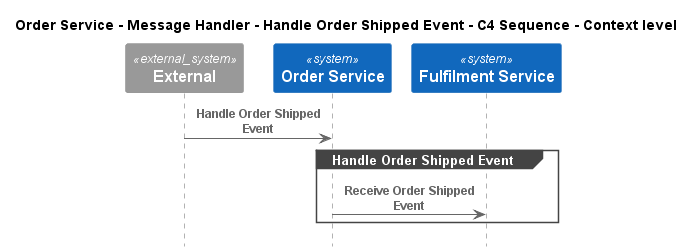

The diagram above was rendered by PlantUML. Its source (embedded in the PNG):
@startuml
!pragma layout smetana
!include ..\..\..\..\..\..\.c4s\C4_Sequence.puml

title Order Service - Message Handler - Handle Order Shipped Event - C4 Sequence - Context level

System_Ext(C4InterFlow.SoftwareSystems.ExternalSystem, "External", "")
System(ECommercePlatform.SoftwareSystems.OrderService, "Order Service", "")
System(ECommercePlatform.SoftwareSystems.FulfilmentService, "Fulfilment Service", "")

Rel(C4InterFlow.SoftwareSystems.ExternalSystem, ECommercePlatform.SoftwareSystems.OrderService, "Handle Order Shipped Event")
group Handle Order Shipped Event
Rel(ECommercePlatform.SoftwareSystems.OrderService, ECommercePlatform.SoftwareSystems.FulfilmentService, "Receive Order Shipped Event")
end


@enduml